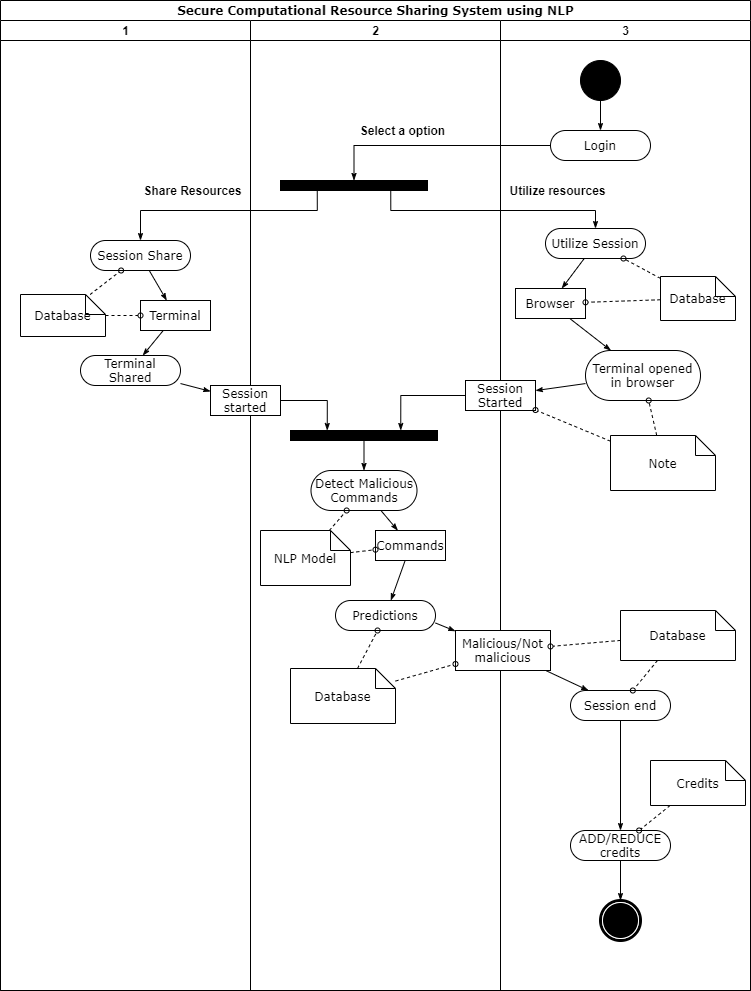

The diagram above was exported from draw.io. Its source (the exported page's mxGraphModel, read from the mxfile embedded in the PNG):
<mxGraphModel dx="1086" dy="806" grid="1" gridSize="10" guides="1" tooltips="1" connect="1" arrows="1" fold="1" page="1" pageScale="1" pageWidth="850" pageHeight="1100" background="#ffffff" math="0" shadow="0">
  <root>
    <mxCell id="0" />
    <mxCell id="1" parent="0" />
    <mxCell id="1c1d494c118603dd-1" value="Secure Computational Resource Sharing System using NLP" style="swimlane;html=1;childLayout=stackLayout;startSize=20;rounded=0;shadow=0;comic=0;labelBackgroundColor=none;strokeWidth=1;fontFamily=Verdana;fontSize=12;align=center;" parent="1" vertex="1">
      <mxGeometry x="40" y="20" width="750" height="990" as="geometry" />
    </mxCell>
    <mxCell id="1c1d494c118603dd-2" value="1" style="swimlane;html=1;startSize=20;" parent="1c1d494c118603dd-1" vertex="1">
      <mxGeometry y="20" width="250" height="970" as="geometry" />
    </mxCell>
    <mxCell id="1c1d494c118603dd-34" style="edgeStyle=none;rounded=0;html=1;labelBackgroundColor=none;startArrow=none;startFill=0;startSize=5;endArrow=classicThin;endFill=1;endSize=5;jettySize=auto;orthogonalLoop=1;strokeWidth=1;fontFamily=Verdana;fontSize=12" parent="1c1d494c118603dd-2" source="1c1d494c118603dd-6" target="1c1d494c118603dd-10" edge="1">
      <mxGeometry relative="1" as="geometry" />
    </mxCell>
    <mxCell id="1c1d494c118603dd-6" value="Session Share" style="rounded=1;whiteSpace=wrap;html=1;shadow=0;comic=0;labelBackgroundColor=none;strokeWidth=1;fontFamily=Verdana;fontSize=12;align=center;arcSize=50;" parent="1c1d494c118603dd-2" vertex="1">
      <mxGeometry x="90" y="220" width="100" height="30" as="geometry" />
    </mxCell>
    <mxCell id="1c1d494c118603dd-7" value="Terminal Shared" style="rounded=1;whiteSpace=wrap;html=1;shadow=0;comic=0;labelBackgroundColor=none;strokeWidth=1;fontFamily=Verdana;fontSize=12;align=center;arcSize=50;" parent="1c1d494c118603dd-2" vertex="1">
      <mxGeometry x="80" y="335" width="100" height="30" as="geometry" />
    </mxCell>
    <mxCell id="1c1d494c118603dd-35" style="edgeStyle=none;rounded=0;html=1;labelBackgroundColor=none;startArrow=none;startFill=0;startSize=5;endArrow=classicThin;endFill=1;endSize=5;jettySize=auto;orthogonalLoop=1;strokeWidth=1;fontFamily=Verdana;fontSize=12" parent="1c1d494c118603dd-2" source="1c1d494c118603dd-10" target="1c1d494c118603dd-7" edge="1">
      <mxGeometry relative="1" as="geometry" />
    </mxCell>
    <mxCell id="1c1d494c118603dd-10" value="Terminal" style="rounded=0;whiteSpace=wrap;html=1;shadow=0;comic=0;labelBackgroundColor=none;strokeWidth=1;fontFamily=Verdana;fontSize=12;align=center;arcSize=50;" parent="1c1d494c118603dd-2" vertex="1">
      <mxGeometry x="140" y="280" width="70" height="30" as="geometry" />
    </mxCell>
    <mxCell id="1c1d494c118603dd-46" style="edgeStyle=none;rounded=0;html=1;labelBackgroundColor=none;startArrow=none;startFill=0;startSize=5;endArrow=oval;endFill=0;endSize=5;jettySize=auto;orthogonalLoop=1;strokeWidth=1;fontFamily=Verdana;fontSize=12;dashed=1;" parent="1c1d494c118603dd-2" source="1c1d494c118603dd-21" target="1c1d494c118603dd-6" edge="1">
      <mxGeometry relative="1" as="geometry" />
    </mxCell>
    <mxCell id="1c1d494c118603dd-47" style="edgeStyle=none;rounded=0;html=1;dashed=1;labelBackgroundColor=none;startArrow=none;startFill=0;startSize=5;endArrow=oval;endFill=0;endSize=5;jettySize=auto;orthogonalLoop=1;strokeWidth=1;fontFamily=Verdana;fontSize=12" parent="1c1d494c118603dd-2" source="1c1d494c118603dd-21" target="1c1d494c118603dd-10" edge="1">
      <mxGeometry relative="1" as="geometry" />
    </mxCell>
    <mxCell id="1c1d494c118603dd-21" value="Database" style="shape=note;whiteSpace=wrap;html=1;rounded=0;shadow=0;comic=0;labelBackgroundColor=none;strokeWidth=1;fontFamily=Verdana;fontSize=12;align=center;size=20;" parent="1c1d494c118603dd-2" vertex="1">
      <mxGeometry x="20" y="274" width="85" height="42" as="geometry" />
    </mxCell>
    <mxCell id="zOjhqPi10kq4UIJt3c2C-2" value="Share Resources" style="text;html=1;strokeColor=none;fillColor=none;align=center;verticalAlign=middle;whiteSpace=wrap;rounded=0;fontStyle=1" vertex="1" parent="1c1d494c118603dd-2">
      <mxGeometry x="140" y="160" width="105" height="20" as="geometry" />
    </mxCell>
    <mxCell id="1c1d494c118603dd-3" value="2" style="swimlane;html=1;startSize=20;" parent="1c1d494c118603dd-1" vertex="1">
      <mxGeometry x="250" y="20" width="250" height="970" as="geometry" />
    </mxCell>
    <mxCell id="60571a20871a0731-3" value="" style="whiteSpace=wrap;html=1;rounded=0;shadow=0;comic=0;labelBackgroundColor=none;strokeWidth=1;fillColor=#000000;fontFamily=Verdana;fontSize=12;align=center;rotation=0;" parent="1c1d494c118603dd-3" vertex="1">
      <mxGeometry x="30" y="160" width="147" height="10" as="geometry" />
    </mxCell>
    <mxCell id="1c1d494c118603dd-40" style="edgeStyle=none;rounded=0;html=1;labelBackgroundColor=none;startArrow=none;startFill=0;startSize=5;endArrow=classicThin;endFill=1;endSize=5;jettySize=auto;orthogonalLoop=1;strokeWidth=1;fontFamily=Verdana;fontSize=12" parent="1c1d494c118603dd-3" source="1c1d494c118603dd-11" target="1c1d494c118603dd-15" edge="1">
      <mxGeometry relative="1" as="geometry" />
    </mxCell>
    <mxCell id="1c1d494c118603dd-11" value="Detect Malicious Commands" style="rounded=1;whiteSpace=wrap;html=1;shadow=0;comic=0;labelBackgroundColor=none;strokeWidth=1;fontFamily=Verdana;fontSize=12;align=center;arcSize=50;" parent="1c1d494c118603dd-3" vertex="1">
      <mxGeometry x="60.5" y="450" width="106" height="40" as="geometry" />
    </mxCell>
    <mxCell id="1c1d494c118603dd-39" style="edgeStyle=none;rounded=0;html=1;labelBackgroundColor=none;startArrow=none;startFill=0;startSize=5;endArrow=classicThin;endFill=1;endSize=5;jettySize=auto;orthogonalLoop=1;strokeWidth=1;fontFamily=Verdana;fontSize=12" parent="1c1d494c118603dd-3" source="1c1d494c118603dd-12" target="1c1d494c118603dd-11" edge="1">
      <mxGeometry relative="1" as="geometry" />
    </mxCell>
    <mxCell id="1c1d494c118603dd-12" value="" style="whiteSpace=wrap;html=1;rounded=0;shadow=0;comic=0;labelBackgroundColor=none;strokeWidth=1;fillColor=#000000;fontFamily=Verdana;fontSize=12;align=center;rotation=0;" parent="1c1d494c118603dd-3" vertex="1">
      <mxGeometry x="40" y="410" width="147" height="10" as="geometry" />
    </mxCell>
    <mxCell id="1c1d494c118603dd-32" style="edgeStyle=orthogonalEdgeStyle;rounded=0;html=1;entryX=0.25;entryY=0;labelBackgroundColor=none;startArrow=none;startFill=0;startSize=5;endArrow=classicThin;endFill=1;endSize=5;jettySize=auto;orthogonalLoop=1;strokeWidth=1;fontFamily=Verdana;fontSize=12" parent="1c1d494c118603dd-3" source="1c1d494c118603dd-14" target="1c1d494c118603dd-12" edge="1">
      <mxGeometry relative="1" as="geometry" />
    </mxCell>
    <mxCell id="1c1d494c118603dd-14" value="Session started" style="rounded=0;whiteSpace=wrap;html=1;shadow=0;comic=0;labelBackgroundColor=none;strokeWidth=1;fontFamily=Verdana;fontSize=12;align=center;arcSize=50;" parent="1c1d494c118603dd-3" vertex="1">
      <mxGeometry x="-40" y="365" width="70" height="30" as="geometry" />
    </mxCell>
    <mxCell id="1c1d494c118603dd-41" style="edgeStyle=none;rounded=0;html=1;labelBackgroundColor=none;startArrow=none;startFill=0;startSize=5;endArrow=classicThin;endFill=1;endSize=5;jettySize=auto;orthogonalLoop=1;strokeWidth=1;fontFamily=Verdana;fontSize=12" parent="1c1d494c118603dd-3" source="1c1d494c118603dd-15" target="1c1d494c118603dd-16" edge="1">
      <mxGeometry relative="1" as="geometry" />
    </mxCell>
    <mxCell id="1c1d494c118603dd-15" value="Commands" style="rounded=0;whiteSpace=wrap;html=1;shadow=0;comic=0;labelBackgroundColor=none;strokeWidth=1;fontFamily=Verdana;fontSize=12;align=center;arcSize=50;" parent="1c1d494c118603dd-3" vertex="1">
      <mxGeometry x="125" y="510" width="70" height="30" as="geometry" />
    </mxCell>
    <mxCell id="1c1d494c118603dd-16" value="Predictions" style="rounded=1;whiteSpace=wrap;html=1;shadow=0;comic=0;labelBackgroundColor=none;strokeWidth=1;fontFamily=Verdana;fontSize=12;align=center;arcSize=50;" parent="1c1d494c118603dd-3" vertex="1">
      <mxGeometry x="85" y="580" width="100" height="30" as="geometry" />
    </mxCell>
    <mxCell id="1c1d494c118603dd-52" style="edgeStyle=none;rounded=0;html=1;dashed=1;labelBackgroundColor=none;startArrow=none;startFill=0;startSize=5;endArrow=oval;endFill=0;endSize=5;jettySize=auto;orthogonalLoop=1;strokeWidth=1;fontFamily=Verdana;fontSize=12" parent="1c1d494c118603dd-3" source="1c1d494c118603dd-23" target="1c1d494c118603dd-11" edge="1">
      <mxGeometry relative="1" as="geometry" />
    </mxCell>
    <mxCell id="1c1d494c118603dd-53" style="edgeStyle=none;rounded=0;html=1;dashed=1;labelBackgroundColor=none;startArrow=none;startFill=0;startSize=5;endArrow=oval;endFill=0;endSize=5;jettySize=auto;orthogonalLoop=1;strokeWidth=1;fontFamily=Verdana;fontSize=12" parent="1c1d494c118603dd-3" source="1c1d494c118603dd-23" target="1c1d494c118603dd-15" edge="1">
      <mxGeometry relative="1" as="geometry" />
    </mxCell>
    <mxCell id="1c1d494c118603dd-23" value="NLP Model" style="shape=note;whiteSpace=wrap;html=1;rounded=0;shadow=0;comic=0;labelBackgroundColor=none;strokeWidth=1;fontFamily=Verdana;fontSize=12;align=center;size=20;" parent="1c1d494c118603dd-3" vertex="1">
      <mxGeometry x="10" y="510" width="90" height="55" as="geometry" />
    </mxCell>
    <mxCell id="1c1d494c118603dd-54" style="edgeStyle=none;rounded=0;html=1;dashed=1;labelBackgroundColor=none;startArrow=none;startFill=0;startSize=5;endArrow=oval;endFill=0;endSize=5;jettySize=auto;orthogonalLoop=1;strokeWidth=1;fontFamily=Verdana;fontSize=12" parent="1c1d494c118603dd-3" source="1c1d494c118603dd-24" target="1c1d494c118603dd-16" edge="1">
      <mxGeometry relative="1" as="geometry" />
    </mxCell>
    <mxCell id="1c1d494c118603dd-24" value="Database" style="shape=note;whiteSpace=wrap;html=1;rounded=0;shadow=0;comic=0;labelBackgroundColor=none;strokeWidth=1;fontFamily=Verdana;fontSize=12;align=center;size=20;" parent="1c1d494c118603dd-3" vertex="1">
      <mxGeometry x="40" y="648" width="105" height="55" as="geometry" />
    </mxCell>
    <mxCell id="zOjhqPi10kq4UIJt3c2C-1" value="Select a option" style="text;html=1;strokeColor=none;fillColor=none;align=center;verticalAlign=middle;whiteSpace=wrap;rounded=0;fontStyle=1" vertex="1" parent="1c1d494c118603dd-3">
      <mxGeometry x="100" y="100" width="105" height="20" as="geometry" />
    </mxCell>
    <mxCell id="1c1d494c118603dd-4" value="3" style="swimlane;html=1;startSize=20;" parent="1c1d494c118603dd-1" vertex="1">
      <mxGeometry x="500" y="20" width="250" height="970" as="geometry" />
    </mxCell>
    <mxCell id="1c1d494c118603dd-27" style="edgeStyle=orthogonalEdgeStyle;rounded=0;html=1;labelBackgroundColor=none;startArrow=none;startFill=0;startSize=5;endArrow=classicThin;endFill=1;endSize=5;jettySize=auto;orthogonalLoop=1;strokeWidth=1;fontFamily=Verdana;fontSize=12" parent="1c1d494c118603dd-4" source="60571a20871a0731-4" target="60571a20871a0731-8" edge="1">
      <mxGeometry relative="1" as="geometry" />
    </mxCell>
    <mxCell id="60571a20871a0731-4" value="" style="ellipse;whiteSpace=wrap;html=1;rounded=0;shadow=0;comic=0;labelBackgroundColor=none;strokeWidth=1;fillColor=#000000;fontFamily=Verdana;fontSize=12;align=center;" parent="1c1d494c118603dd-4" vertex="1">
      <mxGeometry x="80" y="40" width="40" height="40" as="geometry" />
    </mxCell>
    <mxCell id="60571a20871a0731-8" value="Login" style="rounded=1;whiteSpace=wrap;html=1;shadow=0;comic=0;labelBackgroundColor=none;strokeWidth=1;fontFamily=Verdana;fontSize=12;align=center;arcSize=50;" parent="1c1d494c118603dd-4" vertex="1">
      <mxGeometry x="50" y="110" width="100" height="30" as="geometry" />
    </mxCell>
    <mxCell id="1c1d494c118603dd-33" style="rounded=0;html=1;labelBackgroundColor=none;startArrow=none;startFill=0;startSize=5;endArrow=classicThin;endFill=1;endSize=5;jettySize=auto;orthogonalLoop=1;strokeWidth=1;fontFamily=Verdana;fontSize=12" parent="1c1d494c118603dd-4" source="1c1d494c118603dd-5" target="1c1d494c118603dd-9" edge="1">
      <mxGeometry relative="1" as="geometry" />
    </mxCell>
    <mxCell id="1c1d494c118603dd-5" value="Utilize Session" style="rounded=1;whiteSpace=wrap;html=1;shadow=0;comic=0;labelBackgroundColor=none;strokeWidth=1;fontFamily=Verdana;fontSize=12;align=center;arcSize=50;" parent="1c1d494c118603dd-4" vertex="1">
      <mxGeometry x="45" y="208" width="100" height="30" as="geometry" />
    </mxCell>
    <mxCell id="1c1d494c118603dd-38" style="edgeStyle=none;rounded=0;html=1;labelBackgroundColor=none;startArrow=none;startFill=0;startSize=5;endArrow=classicThin;endFill=1;endSize=5;jettySize=auto;orthogonalLoop=1;strokeWidth=1;fontFamily=Verdana;fontSize=12" parent="1c1d494c118603dd-4" source="1c1d494c118603dd-8" target="1c1d494c118603dd-13" edge="1">
      <mxGeometry relative="1" as="geometry" />
    </mxCell>
    <mxCell id="1c1d494c118603dd-8" value="Terminal opened in browser" style="rounded=1;whiteSpace=wrap;html=1;shadow=0;comic=0;labelBackgroundColor=none;strokeWidth=1;fontFamily=Verdana;fontSize=12;align=center;arcSize=50;" parent="1c1d494c118603dd-4" vertex="1">
      <mxGeometry x="85" y="330" width="115" height="50" as="geometry" />
    </mxCell>
    <mxCell id="1c1d494c118603dd-37" style="edgeStyle=none;rounded=0;html=1;labelBackgroundColor=none;startArrow=none;startFill=0;startSize=5;endArrow=classicThin;endFill=1;endSize=5;jettySize=auto;orthogonalLoop=1;strokeWidth=1;fontFamily=Verdana;fontSize=12" parent="1c1d494c118603dd-4" source="1c1d494c118603dd-9" target="1c1d494c118603dd-8" edge="1">
      <mxGeometry relative="1" as="geometry" />
    </mxCell>
    <mxCell id="1c1d494c118603dd-9" value="Browser" style="rounded=0;whiteSpace=wrap;html=1;shadow=0;comic=0;labelBackgroundColor=none;strokeWidth=1;fontFamily=Verdana;fontSize=12;align=center;arcSize=50;" parent="1c1d494c118603dd-4" vertex="1">
      <mxGeometry x="15" y="268" width="70" height="30" as="geometry" />
    </mxCell>
    <mxCell id="1c1d494c118603dd-13" value="Session Started" style="rounded=0;whiteSpace=wrap;html=1;shadow=0;comic=0;labelBackgroundColor=none;strokeWidth=1;fontFamily=Verdana;fontSize=12;align=center;arcSize=50;" parent="1c1d494c118603dd-4" vertex="1">
      <mxGeometry x="-35" y="360" width="70" height="30" as="geometry" />
    </mxCell>
    <mxCell id="1c1d494c118603dd-43" style="edgeStyle=none;rounded=0;html=1;labelBackgroundColor=none;startArrow=none;startFill=0;startSize=5;endArrow=classicThin;endFill=1;endSize=5;jettySize=auto;orthogonalLoop=1;strokeWidth=1;fontFamily=Verdana;fontSize=12" parent="1c1d494c118603dd-4" source="1c1d494c118603dd-17" target="1c1d494c118603dd-18" edge="1">
      <mxGeometry relative="1" as="geometry" />
    </mxCell>
    <mxCell id="1c1d494c118603dd-17" value="Malicious/Not malicious" style="rounded=0;whiteSpace=wrap;html=1;shadow=0;comic=0;labelBackgroundColor=none;strokeWidth=1;fontFamily=Verdana;fontSize=12;align=center;arcSize=50;" parent="1c1d494c118603dd-4" vertex="1">
      <mxGeometry x="-45" y="610" width="95" height="40" as="geometry" />
    </mxCell>
    <mxCell id="1c1d494c118603dd-44" style="edgeStyle=none;rounded=0;html=1;labelBackgroundColor=none;startArrow=none;startFill=0;startSize=5;endArrow=classicThin;endFill=1;endSize=5;jettySize=auto;orthogonalLoop=1;strokeWidth=1;fontFamily=Verdana;fontSize=12" parent="1c1d494c118603dd-4" source="1c1d494c118603dd-18" target="1c1d494c118603dd-19" edge="1">
      <mxGeometry relative="1" as="geometry" />
    </mxCell>
    <mxCell id="1c1d494c118603dd-18" value="Session end" style="rounded=1;whiteSpace=wrap;html=1;shadow=0;comic=0;labelBackgroundColor=none;strokeWidth=1;fontFamily=Verdana;fontSize=12;align=center;arcSize=50;" parent="1c1d494c118603dd-4" vertex="1">
      <mxGeometry x="70" y="670" width="100" height="30" as="geometry" />
    </mxCell>
    <mxCell id="1c1d494c118603dd-45" style="edgeStyle=none;rounded=0;html=1;labelBackgroundColor=none;startArrow=none;startFill=0;startSize=5;endArrow=classicThin;endFill=1;endSize=5;jettySize=auto;orthogonalLoop=1;strokeWidth=1;fontFamily=Verdana;fontSize=12" parent="1c1d494c118603dd-4" source="1c1d494c118603dd-19" target="60571a20871a0731-5" edge="1">
      <mxGeometry relative="1" as="geometry" />
    </mxCell>
    <mxCell id="1c1d494c118603dd-19" value="ADD/REDUCE credits" style="rounded=1;whiteSpace=wrap;html=1;shadow=0;comic=0;labelBackgroundColor=none;strokeWidth=1;fontFamily=Verdana;fontSize=12;align=center;arcSize=50;" parent="1c1d494c118603dd-4" vertex="1">
      <mxGeometry x="70" y="810" width="100" height="30" as="geometry" />
    </mxCell>
    <mxCell id="60571a20871a0731-5" value="" style="shape=mxgraph.bpmn.shape;html=1;verticalLabelPosition=bottom;labelBackgroundColor=#ffffff;verticalAlign=top;perimeter=ellipsePerimeter;outline=end;symbol=terminate;rounded=0;shadow=0;comic=0;strokeWidth=1;fontFamily=Verdana;fontSize=12;align=center;" parent="1c1d494c118603dd-4" vertex="1">
      <mxGeometry x="100" y="880" width="40" height="40" as="geometry" />
    </mxCell>
    <mxCell id="1c1d494c118603dd-48" style="edgeStyle=none;rounded=0;html=1;dashed=1;labelBackgroundColor=none;startArrow=none;startFill=0;startSize=5;endArrow=oval;endFill=0;endSize=5;jettySize=auto;orthogonalLoop=1;strokeWidth=1;fontFamily=Verdana;fontSize=12" parent="1c1d494c118603dd-4" source="1c1d494c118603dd-20" target="1c1d494c118603dd-5" edge="1">
      <mxGeometry relative="1" as="geometry" />
    </mxCell>
    <mxCell id="1c1d494c118603dd-49" style="edgeStyle=none;rounded=0;html=1;dashed=1;labelBackgroundColor=none;startArrow=none;startFill=0;startSize=5;endArrow=oval;endFill=0;endSize=5;jettySize=auto;orthogonalLoop=1;strokeWidth=1;fontFamily=Verdana;fontSize=12" parent="1c1d494c118603dd-4" source="1c1d494c118603dd-20" target="1c1d494c118603dd-9" edge="1">
      <mxGeometry relative="1" as="geometry" />
    </mxCell>
    <mxCell id="1c1d494c118603dd-20" value="Database" style="shape=note;whiteSpace=wrap;html=1;rounded=0;shadow=0;comic=0;labelBackgroundColor=none;strokeWidth=1;fontFamily=Verdana;fontSize=12;align=center;size=20;" parent="1c1d494c118603dd-4" vertex="1">
      <mxGeometry x="160" y="256" width="75" height="44" as="geometry" />
    </mxCell>
    <mxCell id="1c1d494c118603dd-50" style="edgeStyle=none;rounded=0;html=1;dashed=1;labelBackgroundColor=none;startArrow=none;startFill=0;startSize=5;endArrow=oval;endFill=0;endSize=5;jettySize=auto;orthogonalLoop=1;strokeWidth=1;fontFamily=Verdana;fontSize=12" parent="1c1d494c118603dd-4" source="1c1d494c118603dd-22" target="1c1d494c118603dd-8" edge="1">
      <mxGeometry relative="1" as="geometry" />
    </mxCell>
    <mxCell id="1c1d494c118603dd-51" style="edgeStyle=none;rounded=0;html=1;dashed=1;labelBackgroundColor=none;startArrow=none;startFill=0;startSize=5;endArrow=oval;endFill=0;endSize=5;jettySize=auto;orthogonalLoop=1;strokeWidth=1;fontFamily=Verdana;fontSize=12" parent="1c1d494c118603dd-4" source="1c1d494c118603dd-22" target="1c1d494c118603dd-13" edge="1">
      <mxGeometry relative="1" as="geometry" />
    </mxCell>
    <mxCell id="1c1d494c118603dd-22" value="Note" style="shape=note;whiteSpace=wrap;html=1;rounded=0;shadow=0;comic=0;labelBackgroundColor=none;strokeWidth=1;fontFamily=Verdana;fontSize=12;align=center;size=20;" parent="1c1d494c118603dd-4" vertex="1">
      <mxGeometry x="110" y="415" width="105" height="55" as="geometry" />
    </mxCell>
    <mxCell id="1c1d494c118603dd-56" style="edgeStyle=none;rounded=0;html=1;dashed=1;labelBackgroundColor=none;startArrow=none;startFill=0;startSize=5;endArrow=oval;endFill=0;endSize=5;jettySize=auto;orthogonalLoop=1;strokeWidth=1;fontFamily=Verdana;fontSize=12" parent="1c1d494c118603dd-4" source="1c1d494c118603dd-25" target="1c1d494c118603dd-18" edge="1">
      <mxGeometry relative="1" as="geometry" />
    </mxCell>
    <mxCell id="1c1d494c118603dd-57" style="edgeStyle=none;rounded=0;html=1;dashed=1;labelBackgroundColor=none;startArrow=none;startFill=0;startSize=5;endArrow=oval;endFill=0;endSize=5;jettySize=auto;orthogonalLoop=1;strokeWidth=1;fontFamily=Verdana;fontSize=12" parent="1c1d494c118603dd-4" source="1c1d494c118603dd-25" target="1c1d494c118603dd-17" edge="1">
      <mxGeometry relative="1" as="geometry" />
    </mxCell>
    <mxCell id="1c1d494c118603dd-25" value="Database" style="shape=note;whiteSpace=wrap;html=1;rounded=0;shadow=0;comic=0;labelBackgroundColor=none;strokeWidth=1;fontFamily=Verdana;fontSize=12;align=center;size=20;" parent="1c1d494c118603dd-4" vertex="1">
      <mxGeometry x="120" y="590" width="115" height="50" as="geometry" />
    </mxCell>
    <mxCell id="1c1d494c118603dd-58" style="edgeStyle=none;rounded=0;html=1;dashed=1;labelBackgroundColor=none;startArrow=none;startFill=0;startSize=5;endArrow=oval;endFill=0;endSize=5;jettySize=auto;orthogonalLoop=1;strokeWidth=1;fontFamily=Verdana;fontSize=12" parent="1c1d494c118603dd-4" source="1c1d494c118603dd-26" target="1c1d494c118603dd-19" edge="1">
      <mxGeometry relative="1" as="geometry" />
    </mxCell>
    <mxCell id="1c1d494c118603dd-26" value="Credits" style="shape=note;whiteSpace=wrap;html=1;rounded=0;shadow=0;comic=0;labelBackgroundColor=none;strokeWidth=1;fontFamily=Verdana;fontSize=12;align=center;size=20;" parent="1c1d494c118603dd-4" vertex="1">
      <mxGeometry x="150" y="740" width="95" height="45" as="geometry" />
    </mxCell>
    <mxCell id="zOjhqPi10kq4UIJt3c2C-3" value="Utilize resources" style="text;html=1;strokeColor=none;fillColor=none;align=center;verticalAlign=middle;whiteSpace=wrap;rounded=0;fontStyle=1" vertex="1" parent="1c1d494c118603dd-4">
      <mxGeometry x="5" y="160" width="105" height="20" as="geometry" />
    </mxCell>
    <mxCell id="1c1d494c118603dd-28" style="edgeStyle=orthogonalEdgeStyle;rounded=0;html=1;entryX=0.5;entryY=0;labelBackgroundColor=none;startArrow=none;startFill=0;startSize=5;endArrow=classicThin;endFill=1;endSize=5;jettySize=auto;orthogonalLoop=1;strokeWidth=1;fontFamily=Verdana;fontSize=12" parent="1c1d494c118603dd-1" source="60571a20871a0731-8" target="60571a20871a0731-3" edge="1">
      <mxGeometry relative="1" as="geometry">
        <Array as="points">
          <mxPoint x="354" y="145" />
        </Array>
      </mxGeometry>
    </mxCell>
    <mxCell id="1c1d494c118603dd-29" style="edgeStyle=orthogonalEdgeStyle;rounded=0;html=1;exitX=0.75;exitY=1;labelBackgroundColor=none;startArrow=none;startFill=0;startSize=5;endArrow=classicThin;endFill=1;endSize=5;jettySize=auto;orthogonalLoop=1;strokeWidth=1;fontFamily=Verdana;fontSize=12" parent="1c1d494c118603dd-1" source="60571a20871a0731-3" target="1c1d494c118603dd-5" edge="1">
      <mxGeometry relative="1" as="geometry">
        <Array as="points">
          <mxPoint x="390" y="210" />
          <mxPoint x="595" y="210" />
        </Array>
      </mxGeometry>
    </mxCell>
    <mxCell id="1c1d494c118603dd-30" style="edgeStyle=orthogonalEdgeStyle;rounded=0;html=1;exitX=0.25;exitY=1;entryX=0.5;entryY=0;labelBackgroundColor=none;startArrow=none;startFill=0;startSize=5;endArrow=classicThin;endFill=1;endSize=5;jettySize=auto;orthogonalLoop=1;strokeWidth=1;fontFamily=Verdana;fontSize=12" parent="1c1d494c118603dd-1" source="60571a20871a0731-3" target="1c1d494c118603dd-6" edge="1">
      <mxGeometry relative="1" as="geometry">
        <Array as="points">
          <mxPoint x="317" y="210" />
          <mxPoint x="140" y="210" />
        </Array>
      </mxGeometry>
    </mxCell>
    <mxCell id="1c1d494c118603dd-31" style="edgeStyle=orthogonalEdgeStyle;rounded=0;html=1;entryX=0.75;entryY=0;labelBackgroundColor=none;startArrow=none;startFill=0;startSize=5;endArrow=classicThin;endFill=1;endSize=5;jettySize=auto;orthogonalLoop=1;strokeWidth=1;fontFamily=Verdana;fontSize=12" parent="1c1d494c118603dd-1" source="1c1d494c118603dd-13" target="1c1d494c118603dd-12" edge="1">
      <mxGeometry relative="1" as="geometry" />
    </mxCell>
    <mxCell id="1c1d494c118603dd-36" style="edgeStyle=none;rounded=0;html=1;labelBackgroundColor=none;startArrow=none;startFill=0;startSize=5;endArrow=classicThin;endFill=1;endSize=5;jettySize=auto;orthogonalLoop=1;strokeWidth=1;fontFamily=Verdana;fontSize=12" parent="1c1d494c118603dd-1" source="1c1d494c118603dd-7" target="1c1d494c118603dd-14" edge="1">
      <mxGeometry relative="1" as="geometry" />
    </mxCell>
    <mxCell id="1c1d494c118603dd-42" style="edgeStyle=none;rounded=0;html=1;labelBackgroundColor=none;startArrow=none;startFill=0;startSize=5;endArrow=classicThin;endFill=1;endSize=5;jettySize=auto;orthogonalLoop=1;strokeWidth=1;fontFamily=Verdana;fontSize=12;exitX=1;exitY=0.75;exitDx=0;exitDy=0;" parent="1c1d494c118603dd-1" source="1c1d494c118603dd-16" target="1c1d494c118603dd-17" edge="1">
      <mxGeometry relative="1" as="geometry" />
    </mxCell>
    <mxCell id="1c1d494c118603dd-55" style="edgeStyle=none;rounded=0;html=1;dashed=1;labelBackgroundColor=none;startArrow=none;startFill=0;startSize=5;endArrow=oval;endFill=0;endSize=5;jettySize=auto;orthogonalLoop=1;strokeWidth=1;fontFamily=Verdana;fontSize=12" parent="1c1d494c118603dd-1" source="1c1d494c118603dd-24" target="1c1d494c118603dd-17" edge="1">
      <mxGeometry relative="1" as="geometry" />
    </mxCell>
  </root>
</mxGraphModel>